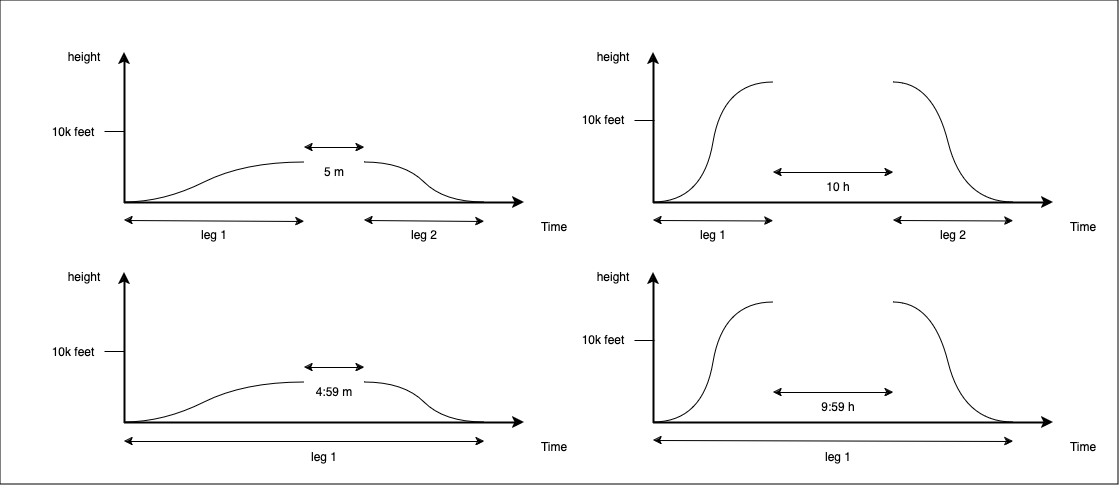

The diagram above was exported from draw.io. Its source (the exported page's mxGraphModel, read from the mxfile embedded in the PNG):
<mxGraphModel dx="1354" dy="1017" grid="0" gridSize="10" guides="1" tooltips="1" connect="1" arrows="1" fold="1" page="0" pageScale="1" pageWidth="850" pageHeight="1100" background="#FFFFFF" math="0" shadow="0">
  <root>
    <mxCell id="0" />
    <mxCell id="1" parent="0" />
    <mxCell id="a_zEN7AK1b7bAPBQ3xdN-65" value="" style="rounded=0;whiteSpace=wrap;html=1;fillColor=#FFFFFF;" parent="1" vertex="1">
      <mxGeometry x="-33" y="-22" width="1118" height="484" as="geometry" />
    </mxCell>
    <mxCell id="a_zEN7AK1b7bAPBQ3xdN-1" value="" style="endArrow=classic;html=1;rounded=0;strokeWidth=2;strokeColor=#000000;fontColor=#000000;" parent="1" edge="1">
      <mxGeometry width="50" height="50" relative="1" as="geometry">
        <mxPoint x="620" y="180" as="sourcePoint" />
        <mxPoint x="620" y="30" as="targetPoint" />
      </mxGeometry>
    </mxCell>
    <mxCell id="a_zEN7AK1b7bAPBQ3xdN-2" value="" style="endArrow=classic;html=1;rounded=0;strokeWidth=2;strokeColor=#000000;fontColor=#000000;" parent="1" edge="1">
      <mxGeometry width="50" height="50" relative="1" as="geometry">
        <mxPoint x="620" y="180" as="sourcePoint" />
        <mxPoint x="1020" y="180" as="targetPoint" />
      </mxGeometry>
    </mxCell>
    <mxCell id="a_zEN7AK1b7bAPBQ3xdN-7" value="" style="curved=1;endArrow=none;html=1;rounded=0;endFill=0;strokeColor=#000000;fontColor=#000000;" parent="1" edge="1">
      <mxGeometry width="50" height="50" relative="1" as="geometry">
        <mxPoint x="620" y="180" as="sourcePoint" />
        <mxPoint x="740" y="60" as="targetPoint" />
        <Array as="points">
          <mxPoint x="670" y="180" />
          <mxPoint x="690" y="60" />
        </Array>
      </mxGeometry>
    </mxCell>
    <mxCell id="a_zEN7AK1b7bAPBQ3xdN-8" value="" style="curved=1;endArrow=none;html=1;rounded=0;endFill=0;strokeColor=#000000;fontColor=#000000;" parent="1" edge="1">
      <mxGeometry width="50" height="50" relative="1" as="geometry">
        <mxPoint x="860" y="60" as="sourcePoint" />
        <mxPoint x="980" y="180" as="targetPoint" />
        <Array as="points">
          <mxPoint x="900" y="60" />
          <mxPoint x="930" y="180" />
        </Array>
      </mxGeometry>
    </mxCell>
    <mxCell id="a_zEN7AK1b7bAPBQ3xdN-9" value="height" style="text;html=1;strokeColor=none;fillColor=none;align=center;verticalAlign=middle;whiteSpace=wrap;rounded=0;fontColor=#000000;" parent="1" vertex="1">
      <mxGeometry x="550" y="20" width="60" height="30" as="geometry" />
    </mxCell>
    <mxCell id="a_zEN7AK1b7bAPBQ3xdN-10" value="Time" style="text;html=1;strokeColor=none;fillColor=none;align=center;verticalAlign=middle;whiteSpace=wrap;rounded=0;fontColor=#000000;" parent="1" vertex="1">
      <mxGeometry x="1020" y="190" width="60" height="30" as="geometry" />
    </mxCell>
    <mxCell id="a_zEN7AK1b7bAPBQ3xdN-11" value="" style="endArrow=classic;startArrow=classic;html=1;rounded=0;strokeColor=#000000;fontColor=#000000;" parent="1" edge="1">
      <mxGeometry width="50" height="50" relative="1" as="geometry">
        <mxPoint x="740" y="150" as="sourcePoint" />
        <mxPoint x="860" y="150" as="targetPoint" />
      </mxGeometry>
    </mxCell>
    <mxCell id="a_zEN7AK1b7bAPBQ3xdN-12" value="10 h" style="text;html=1;strokeColor=none;fillColor=none;align=center;verticalAlign=middle;whiteSpace=wrap;rounded=0;fontColor=#000000;" parent="1" vertex="1">
      <mxGeometry x="775" y="150" width="60" height="30" as="geometry" />
    </mxCell>
    <mxCell id="a_zEN7AK1b7bAPBQ3xdN-13" value="" style="endArrow=classic;html=1;rounded=0;strokeWidth=2;strokeColor=#000000;fontColor=#000000;" parent="1" edge="1">
      <mxGeometry width="50" height="50" relative="1" as="geometry">
        <mxPoint x="91" y="180" as="sourcePoint" />
        <mxPoint x="91" y="30" as="targetPoint" />
      </mxGeometry>
    </mxCell>
    <mxCell id="a_zEN7AK1b7bAPBQ3xdN-14" value="" style="endArrow=classic;html=1;rounded=0;strokeWidth=2;strokeColor=#000000;fontColor=#000000;" parent="1" edge="1">
      <mxGeometry width="50" height="50" relative="1" as="geometry">
        <mxPoint x="91" y="180" as="sourcePoint" />
        <mxPoint x="491" y="180" as="targetPoint" />
      </mxGeometry>
    </mxCell>
    <mxCell id="a_zEN7AK1b7bAPBQ3xdN-15" value="" style="curved=1;endArrow=none;html=1;rounded=0;endFill=0;strokeColor=#000000;fontColor=#000000;" parent="1" edge="1">
      <mxGeometry width="50" height="50" relative="1" as="geometry">
        <mxPoint x="91" y="180" as="sourcePoint" />
        <mxPoint x="271" y="140" as="targetPoint" />
        <Array as="points">
          <mxPoint x="131" y="180" />
          <mxPoint x="211" y="140" />
        </Array>
      </mxGeometry>
    </mxCell>
    <mxCell id="a_zEN7AK1b7bAPBQ3xdN-16" value="" style="curved=1;endArrow=none;html=1;rounded=0;endFill=0;strokeColor=#000000;fontColor=#000000;" parent="1" edge="1">
      <mxGeometry width="50" height="50" relative="1" as="geometry">
        <mxPoint x="331" y="140" as="sourcePoint" />
        <mxPoint x="451" y="180" as="targetPoint" />
        <Array as="points">
          <mxPoint x="371" y="140" />
          <mxPoint x="411" y="180" />
        </Array>
      </mxGeometry>
    </mxCell>
    <mxCell id="a_zEN7AK1b7bAPBQ3xdN-17" value="height" style="text;html=1;strokeColor=none;fillColor=none;align=center;verticalAlign=middle;whiteSpace=wrap;rounded=0;fontColor=#000000;" parent="1" vertex="1">
      <mxGeometry x="21" y="20" width="60" height="30" as="geometry" />
    </mxCell>
    <mxCell id="a_zEN7AK1b7bAPBQ3xdN-18" value="Time" style="text;html=1;strokeColor=none;fillColor=none;align=center;verticalAlign=middle;whiteSpace=wrap;rounded=0;fontColor=#000000;" parent="1" vertex="1">
      <mxGeometry x="491" y="190" width="60" height="30" as="geometry" />
    </mxCell>
    <mxCell id="a_zEN7AK1b7bAPBQ3xdN-21" value="" style="endArrow=classic;startArrow=classic;html=1;rounded=0;strokeColor=#000000;fontColor=#000000;" parent="1" edge="1">
      <mxGeometry width="50" height="50" relative="1" as="geometry">
        <mxPoint x="620" y="198" as="sourcePoint" />
        <mxPoint x="740" y="198.5" as="targetPoint" />
      </mxGeometry>
    </mxCell>
    <mxCell id="a_zEN7AK1b7bAPBQ3xdN-22" value="" style="endArrow=classic;startArrow=classic;html=1;rounded=0;strokeColor=#000000;fontColor=#000000;" parent="1" edge="1">
      <mxGeometry width="50" height="50" relative="1" as="geometry">
        <mxPoint x="860" y="198" as="sourcePoint" />
        <mxPoint x="980" y="198.5" as="targetPoint" />
      </mxGeometry>
    </mxCell>
    <mxCell id="a_zEN7AK1b7bAPBQ3xdN-23" value="leg 1" style="text;html=1;strokeColor=none;fillColor=none;align=center;verticalAlign=middle;whiteSpace=wrap;rounded=0;fontColor=#000000;" parent="1" vertex="1">
      <mxGeometry x="650" y="198" width="60" height="30" as="geometry" />
    </mxCell>
    <mxCell id="a_zEN7AK1b7bAPBQ3xdN-24" value="leg 2" style="text;html=1;strokeColor=none;fillColor=none;align=center;verticalAlign=middle;whiteSpace=wrap;rounded=0;fontColor=#000000;" parent="1" vertex="1">
      <mxGeometry x="890" y="198" width="60" height="30" as="geometry" />
    </mxCell>
    <mxCell id="a_zEN7AK1b7bAPBQ3xdN-25" value="" style="endArrow=none;html=1;rounded=0;strokeColor=#000000;fontColor=#000000;" parent="1" edge="1">
      <mxGeometry width="50" height="50" relative="1" as="geometry">
        <mxPoint x="71" y="109" as="sourcePoint" />
        <mxPoint x="91" y="109" as="targetPoint" />
      </mxGeometry>
    </mxCell>
    <mxCell id="a_zEN7AK1b7bAPBQ3xdN-28" value="" style="endArrow=none;html=1;rounded=0;strokeColor=#000000;fontColor=#000000;" parent="1" edge="1">
      <mxGeometry width="50" height="50" relative="1" as="geometry">
        <mxPoint x="601" y="98" as="sourcePoint" />
        <mxPoint x="621" y="98" as="targetPoint" />
      </mxGeometry>
    </mxCell>
    <mxCell id="a_zEN7AK1b7bAPBQ3xdN-29" value="10k feet" style="text;html=1;strokeColor=none;fillColor=none;align=center;verticalAlign=middle;whiteSpace=wrap;rounded=0;fontColor=#000000;" parent="1" vertex="1">
      <mxGeometry x="10" y="95" width="60" height="30" as="geometry" />
    </mxCell>
    <mxCell id="a_zEN7AK1b7bAPBQ3xdN-30" value="10k feet" style="text;html=1;strokeColor=none;fillColor=none;align=center;verticalAlign=middle;whiteSpace=wrap;rounded=0;fontColor=#000000;" parent="1" vertex="1">
      <mxGeometry x="540" y="83" width="60" height="30" as="geometry" />
    </mxCell>
    <mxCell id="a_zEN7AK1b7bAPBQ3xdN-31" value="" style="endArrow=classic;startArrow=classic;html=1;rounded=0;strokeColor=#000000;fontColor=#000000;" parent="1" edge="1">
      <mxGeometry width="50" height="50" relative="1" as="geometry">
        <mxPoint x="271" y="125" as="sourcePoint" />
        <mxPoint x="331" y="125" as="targetPoint" />
      </mxGeometry>
    </mxCell>
    <mxCell id="a_zEN7AK1b7bAPBQ3xdN-32" value="5 m" style="text;html=1;strokeColor=none;fillColor=none;align=center;verticalAlign=middle;whiteSpace=wrap;rounded=0;fontColor=#000000;" parent="1" vertex="1">
      <mxGeometry x="271" y="135" width="60" height="30" as="geometry" />
    </mxCell>
    <mxCell id="a_zEN7AK1b7bAPBQ3xdN-33" value="" style="endArrow=classic;startArrow=classic;html=1;rounded=0;strokeColor=#000000;fontColor=#000000;" parent="1" edge="1">
      <mxGeometry width="50" height="50" relative="1" as="geometry">
        <mxPoint x="91" y="198" as="sourcePoint" />
        <mxPoint x="271" y="199" as="targetPoint" />
      </mxGeometry>
    </mxCell>
    <mxCell id="a_zEN7AK1b7bAPBQ3xdN-34" value="" style="endArrow=classic;startArrow=classic;html=1;rounded=0;strokeColor=#000000;fontColor=#000000;" parent="1" edge="1">
      <mxGeometry width="50" height="50" relative="1" as="geometry">
        <mxPoint x="331" y="198" as="sourcePoint" />
        <mxPoint x="451" y="199" as="targetPoint" />
      </mxGeometry>
    </mxCell>
    <mxCell id="a_zEN7AK1b7bAPBQ3xdN-35" value="leg 1" style="text;html=1;strokeColor=none;fillColor=none;align=center;verticalAlign=middle;whiteSpace=wrap;rounded=0;fontColor=#000000;" parent="1" vertex="1">
      <mxGeometry x="151" y="198" width="60" height="30" as="geometry" />
    </mxCell>
    <mxCell id="a_zEN7AK1b7bAPBQ3xdN-36" value="leg 2" style="text;html=1;strokeColor=none;fillColor=none;align=center;verticalAlign=middle;whiteSpace=wrap;rounded=0;fontColor=#000000;" parent="1" vertex="1">
      <mxGeometry x="361" y="198" width="60" height="30" as="geometry" />
    </mxCell>
    <mxCell id="a_zEN7AK1b7bAPBQ3xdN-37" value="" style="endArrow=classic;html=1;rounded=0;strokeWidth=2;strokeColor=#000000;fontColor=#000000;" parent="1" edge="1">
      <mxGeometry width="50" height="50" relative="1" as="geometry">
        <mxPoint x="91" y="400" as="sourcePoint" />
        <mxPoint x="91" y="250" as="targetPoint" />
      </mxGeometry>
    </mxCell>
    <mxCell id="a_zEN7AK1b7bAPBQ3xdN-38" value="" style="endArrow=classic;html=1;rounded=0;strokeWidth=2;strokeColor=#000000;fontColor=#000000;" parent="1" edge="1">
      <mxGeometry width="50" height="50" relative="1" as="geometry">
        <mxPoint x="91" y="400" as="sourcePoint" />
        <mxPoint x="491" y="400" as="targetPoint" />
      </mxGeometry>
    </mxCell>
    <mxCell id="a_zEN7AK1b7bAPBQ3xdN-39" value="" style="curved=1;endArrow=none;html=1;rounded=0;endFill=0;strokeColor=#000000;fontColor=#000000;" parent="1" edge="1">
      <mxGeometry width="50" height="50" relative="1" as="geometry">
        <mxPoint x="91" y="400" as="sourcePoint" />
        <mxPoint x="271" y="360" as="targetPoint" />
        <Array as="points">
          <mxPoint x="131" y="400" />
          <mxPoint x="211" y="360" />
        </Array>
      </mxGeometry>
    </mxCell>
    <mxCell id="a_zEN7AK1b7bAPBQ3xdN-40" value="" style="curved=1;endArrow=none;html=1;rounded=0;endFill=0;strokeColor=#000000;fontColor=#000000;" parent="1" edge="1">
      <mxGeometry width="50" height="50" relative="1" as="geometry">
        <mxPoint x="331" y="360" as="sourcePoint" />
        <mxPoint x="451" y="400" as="targetPoint" />
        <Array as="points">
          <mxPoint x="371" y="360" />
          <mxPoint x="411" y="400" />
        </Array>
      </mxGeometry>
    </mxCell>
    <mxCell id="a_zEN7AK1b7bAPBQ3xdN-41" value="height" style="text;html=1;strokeColor=none;fillColor=none;align=center;verticalAlign=middle;whiteSpace=wrap;rounded=0;fontColor=#000000;" parent="1" vertex="1">
      <mxGeometry x="21" y="240" width="60" height="30" as="geometry" />
    </mxCell>
    <mxCell id="a_zEN7AK1b7bAPBQ3xdN-42" value="Time" style="text;html=1;strokeColor=none;fillColor=none;align=center;verticalAlign=middle;whiteSpace=wrap;rounded=0;fontColor=#000000;" parent="1" vertex="1">
      <mxGeometry x="491" y="410" width="60" height="30" as="geometry" />
    </mxCell>
    <mxCell id="a_zEN7AK1b7bAPBQ3xdN-43" value="" style="endArrow=none;html=1;rounded=0;strokeColor=#000000;fontColor=#000000;" parent="1" edge="1">
      <mxGeometry width="50" height="50" relative="1" as="geometry">
        <mxPoint x="71" y="329" as="sourcePoint" />
        <mxPoint x="91" y="329" as="targetPoint" />
      </mxGeometry>
    </mxCell>
    <mxCell id="a_zEN7AK1b7bAPBQ3xdN-44" value="10k feet" style="text;html=1;strokeColor=none;fillColor=none;align=center;verticalAlign=middle;whiteSpace=wrap;rounded=0;fontColor=#000000;" parent="1" vertex="1">
      <mxGeometry x="10" y="315" width="60" height="30" as="geometry" />
    </mxCell>
    <mxCell id="a_zEN7AK1b7bAPBQ3xdN-45" value="" style="endArrow=classic;startArrow=classic;html=1;rounded=0;strokeColor=#000000;fontColor=#000000;" parent="1" edge="1">
      <mxGeometry width="50" height="50" relative="1" as="geometry">
        <mxPoint x="271" y="345" as="sourcePoint" />
        <mxPoint x="331" y="345" as="targetPoint" />
      </mxGeometry>
    </mxCell>
    <mxCell id="a_zEN7AK1b7bAPBQ3xdN-46" value="4:59 m" style="text;html=1;strokeColor=none;fillColor=none;align=center;verticalAlign=middle;whiteSpace=wrap;rounded=0;fontColor=#000000;" parent="1" vertex="1">
      <mxGeometry x="271" y="355" width="60" height="30" as="geometry" />
    </mxCell>
    <mxCell id="a_zEN7AK1b7bAPBQ3xdN-47" value="" style="endArrow=classic;startArrow=classic;html=1;rounded=0;strokeColor=#000000;fontColor=#000000;" parent="1" edge="1">
      <mxGeometry width="50" height="50" relative="1" as="geometry">
        <mxPoint x="91" y="419" as="sourcePoint" />
        <mxPoint x="451" y="419" as="targetPoint" />
      </mxGeometry>
    </mxCell>
    <mxCell id="a_zEN7AK1b7bAPBQ3xdN-49" value="leg 1" style="text;html=1;strokeColor=none;fillColor=none;align=center;verticalAlign=middle;whiteSpace=wrap;rounded=0;fontColor=#000000;" parent="1" vertex="1">
      <mxGeometry x="261" y="420" width="60" height="30" as="geometry" />
    </mxCell>
    <mxCell id="a_zEN7AK1b7bAPBQ3xdN-51" value="" style="endArrow=classic;html=1;rounded=0;strokeWidth=2;strokeColor=#000000;fontColor=#000000;" parent="1" edge="1">
      <mxGeometry width="50" height="50" relative="1" as="geometry">
        <mxPoint x="620" y="400" as="sourcePoint" />
        <mxPoint x="620" y="250" as="targetPoint" />
      </mxGeometry>
    </mxCell>
    <mxCell id="a_zEN7AK1b7bAPBQ3xdN-52" value="" style="endArrow=classic;html=1;rounded=0;strokeWidth=2;strokeColor=#000000;fontColor=#000000;" parent="1" edge="1">
      <mxGeometry width="50" height="50" relative="1" as="geometry">
        <mxPoint x="620" y="400" as="sourcePoint" />
        <mxPoint x="1020" y="400" as="targetPoint" />
      </mxGeometry>
    </mxCell>
    <mxCell id="a_zEN7AK1b7bAPBQ3xdN-53" value="" style="curved=1;endArrow=none;html=1;rounded=0;endFill=0;strokeColor=#000000;fontColor=#000000;" parent="1" edge="1">
      <mxGeometry width="50" height="50" relative="1" as="geometry">
        <mxPoint x="620" y="400" as="sourcePoint" />
        <mxPoint x="740" y="280" as="targetPoint" />
        <Array as="points">
          <mxPoint x="670" y="400" />
          <mxPoint x="690" y="280" />
        </Array>
      </mxGeometry>
    </mxCell>
    <mxCell id="a_zEN7AK1b7bAPBQ3xdN-54" value="" style="curved=1;endArrow=none;html=1;rounded=0;endFill=0;strokeColor=#000000;fontColor=#000000;" parent="1" edge="1">
      <mxGeometry width="50" height="50" relative="1" as="geometry">
        <mxPoint x="860" y="280" as="sourcePoint" />
        <mxPoint x="980" y="400" as="targetPoint" />
        <Array as="points">
          <mxPoint x="900" y="280" />
          <mxPoint x="930" y="400" />
        </Array>
      </mxGeometry>
    </mxCell>
    <mxCell id="a_zEN7AK1b7bAPBQ3xdN-55" value="height" style="text;html=1;strokeColor=none;fillColor=none;align=center;verticalAlign=middle;whiteSpace=wrap;rounded=0;fontColor=#000000;" parent="1" vertex="1">
      <mxGeometry x="550" y="240" width="60" height="30" as="geometry" />
    </mxCell>
    <mxCell id="a_zEN7AK1b7bAPBQ3xdN-56" value="Time" style="text;html=1;strokeColor=none;fillColor=none;align=center;verticalAlign=middle;whiteSpace=wrap;rounded=0;fontColor=#000000;" parent="1" vertex="1">
      <mxGeometry x="1020" y="410" width="60" height="30" as="geometry" />
    </mxCell>
    <mxCell id="a_zEN7AK1b7bAPBQ3xdN-57" value="" style="endArrow=classic;startArrow=classic;html=1;rounded=0;strokeColor=#000000;fontColor=#000000;" parent="1" edge="1">
      <mxGeometry width="50" height="50" relative="1" as="geometry">
        <mxPoint x="740" y="370" as="sourcePoint" />
        <mxPoint x="860" y="370" as="targetPoint" />
      </mxGeometry>
    </mxCell>
    <mxCell id="a_zEN7AK1b7bAPBQ3xdN-58" value="9:59 h" style="text;html=1;strokeColor=none;fillColor=none;align=center;verticalAlign=middle;whiteSpace=wrap;rounded=0;fontColor=#000000;" parent="1" vertex="1">
      <mxGeometry x="775" y="370" width="60" height="30" as="geometry" />
    </mxCell>
    <mxCell id="a_zEN7AK1b7bAPBQ3xdN-59" value="" style="endArrow=classic;startArrow=classic;html=1;rounded=0;strokeColor=#000000;fontColor=#000000;" parent="1" edge="1">
      <mxGeometry width="50" height="50" relative="1" as="geometry">
        <mxPoint x="620" y="418" as="sourcePoint" />
        <mxPoint x="980" y="419" as="targetPoint" />
      </mxGeometry>
    </mxCell>
    <mxCell id="a_zEN7AK1b7bAPBQ3xdN-61" value="leg 1" style="text;html=1;strokeColor=none;fillColor=none;align=center;verticalAlign=middle;whiteSpace=wrap;rounded=0;fontColor=#000000;" parent="1" vertex="1">
      <mxGeometry x="775" y="420" width="60" height="30" as="geometry" />
    </mxCell>
    <mxCell id="a_zEN7AK1b7bAPBQ3xdN-63" value="" style="endArrow=none;html=1;rounded=0;strokeColor=#000000;fontColor=#000000;" parent="1" edge="1">
      <mxGeometry width="50" height="50" relative="1" as="geometry">
        <mxPoint x="601" y="318" as="sourcePoint" />
        <mxPoint x="621" y="318" as="targetPoint" />
      </mxGeometry>
    </mxCell>
    <mxCell id="a_zEN7AK1b7bAPBQ3xdN-64" value="10k feet" style="text;html=1;strokeColor=none;fillColor=none;align=center;verticalAlign=middle;whiteSpace=wrap;rounded=0;fontColor=#000000;" parent="1" vertex="1">
      <mxGeometry x="540" y="303" width="60" height="30" as="geometry" />
    </mxCell>
  </root>
</mxGraphModel>